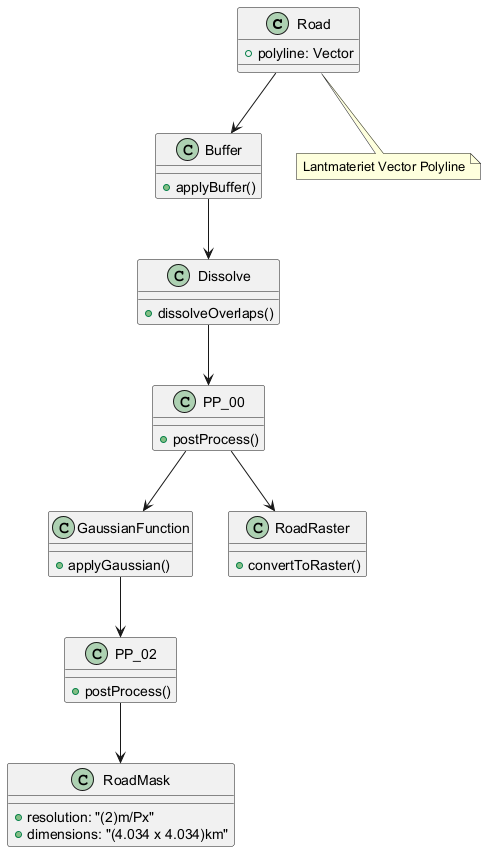

The diagram above was rendered by PlantUML. Its source (embedded in the PNG):
@startuml
class Road {
    +polyline: Vector
}
class Buffer {
    +applyBuffer()
}
class Dissolve {
    +dissolveOverlaps()
}
class PP_00 {
    +postProcess()
}
class GaussianFunction {
    +applyGaussian()
}
class PP_02 {
    +postProcess()
}
class RoadMask {
    +resolution: "(2)m/Px"
    +dimensions: "(4.034 x 4.034)km"
}
class RoadRaster {
    +convertToRaster()
}

Road --> Buffer
Buffer --> Dissolve
Dissolve --> PP_00
PP_00 --> GaussianFunction
PP_00 --> RoadRaster
GaussianFunction --> PP_02
PP_02 --> RoadMask

note bottom of Road: Lantmateriet Vector Polyline
@enduml